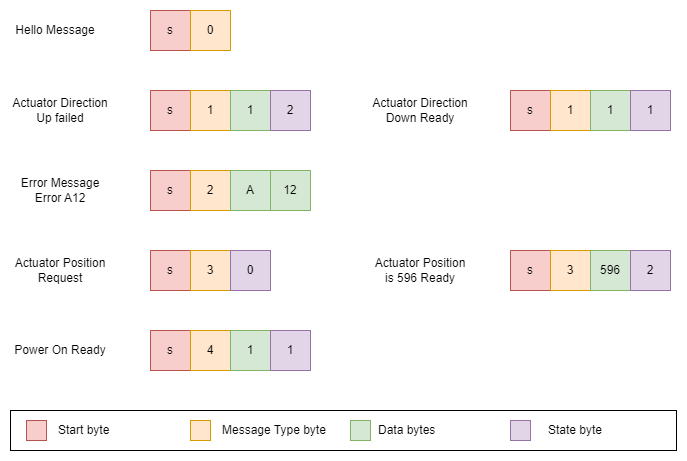

The diagram above was exported from draw.io. Its source (the exported page's mxGraphModel, read from the mxfile embedded in the PNG):
<mxGraphModel dx="216" dy="472" grid="1" gridSize="10" guides="1" tooltips="1" connect="1" arrows="1" fold="1" page="1" pageScale="1" pageWidth="827" pageHeight="1169" math="0" shadow="0">
  <root>
    <mxCell id="0" />
    <mxCell id="1" parent="0" />
    <mxCell id="uHsieMKsu5XILqHgi5N7-1" value="s" style="rounded=0;whiteSpace=wrap;html=1;fillColor=#f8cecc;strokeColor=#b85450;" vertex="1" parent="1">
      <mxGeometry x="224" y="80" width="40" height="40" as="geometry" />
    </mxCell>
    <mxCell id="uHsieMKsu5XILqHgi5N7-2" value="s" style="rounded=0;whiteSpace=wrap;html=1;fillColor=#f8cecc;strokeColor=#b85450;" vertex="1" parent="1">
      <mxGeometry x="224" y="160" width="40" height="40" as="geometry" />
    </mxCell>
    <mxCell id="uHsieMKsu5XILqHgi5N7-3" value="s" style="rounded=0;whiteSpace=wrap;html=1;fillColor=#f8cecc;strokeColor=#b85450;" vertex="1" parent="1">
      <mxGeometry x="224" y="240" width="40" height="40" as="geometry" />
    </mxCell>
    <mxCell id="uHsieMKsu5XILqHgi5N7-4" value="s" style="rounded=0;whiteSpace=wrap;html=1;fillColor=#f8cecc;strokeColor=#b85450;" vertex="1" parent="1">
      <mxGeometry x="224" y="320" width="40" height="40" as="geometry" />
    </mxCell>
    <mxCell id="uHsieMKsu5XILqHgi5N7-5" value="s" style="rounded=0;whiteSpace=wrap;html=1;fillColor=#f8cecc;strokeColor=#b85450;" vertex="1" parent="1">
      <mxGeometry x="224" y="400" width="40" height="40" as="geometry" />
    </mxCell>
    <mxCell id="uHsieMKsu5XILqHgi5N7-6" value="0" style="rounded=0;whiteSpace=wrap;html=1;fillColor=#ffe6cc;strokeColor=#d79b00;" vertex="1" parent="1">
      <mxGeometry x="264" y="80" width="40" height="40" as="geometry" />
    </mxCell>
    <mxCell id="uHsieMKsu5XILqHgi5N7-7" value="1" style="rounded=0;whiteSpace=wrap;html=1;fillColor=#ffe6cc;strokeColor=#d79b00;" vertex="1" parent="1">
      <mxGeometry x="264" y="160" width="40" height="40" as="geometry" />
    </mxCell>
    <mxCell id="uHsieMKsu5XILqHgi5N7-8" value="2" style="rounded=0;whiteSpace=wrap;html=1;fillColor=#ffe6cc;strokeColor=#d79b00;" vertex="1" parent="1">
      <mxGeometry x="264" y="240" width="40" height="40" as="geometry" />
    </mxCell>
    <mxCell id="uHsieMKsu5XILqHgi5N7-9" value="3" style="rounded=0;whiteSpace=wrap;html=1;fillColor=#ffe6cc;strokeColor=#d79b00;" vertex="1" parent="1">
      <mxGeometry x="264" y="320" width="40" height="40" as="geometry" />
    </mxCell>
    <mxCell id="uHsieMKsu5XILqHgi5N7-10" value="4" style="rounded=0;whiteSpace=wrap;html=1;fillColor=#ffe6cc;strokeColor=#d79b00;" vertex="1" parent="1">
      <mxGeometry x="264" y="400" width="40" height="40" as="geometry" />
    </mxCell>
    <mxCell id="uHsieMKsu5XILqHgi5N7-11" value="1" style="rounded=0;whiteSpace=wrap;html=1;fillColor=#d5e8d4;strokeColor=#82b366;" vertex="1" parent="1">
      <mxGeometry x="304" y="160" width="40" height="40" as="geometry" />
    </mxCell>
    <mxCell id="uHsieMKsu5XILqHgi5N7-12" value="1" style="rounded=0;whiteSpace=wrap;html=1;fillColor=#d5e8d4;strokeColor=#82b366;" vertex="1" parent="1">
      <mxGeometry x="304" y="400" width="40" height="40" as="geometry" />
    </mxCell>
    <mxCell id="uHsieMKsu5XILqHgi5N7-13" value="A" style="rounded=0;whiteSpace=wrap;html=1;fillColor=#d5e8d4;strokeColor=#82b366;" vertex="1" parent="1">
      <mxGeometry x="304" y="240" width="40" height="40" as="geometry" />
    </mxCell>
    <mxCell id="uHsieMKsu5XILqHgi5N7-14" value="12" style="rounded=0;whiteSpace=wrap;html=1;fillColor=#d5e8d4;strokeColor=#82b366;" vertex="1" parent="1">
      <mxGeometry x="344" y="240" width="40" height="40" as="geometry" />
    </mxCell>
    <mxCell id="uHsieMKsu5XILqHgi5N7-15" value="2" style="rounded=0;whiteSpace=wrap;html=1;fillColor=#e1d5e7;strokeColor=#9673a6;" vertex="1" parent="1">
      <mxGeometry x="344" y="160" width="40" height="40" as="geometry" />
    </mxCell>
    <mxCell id="uHsieMKsu5XILqHgi5N7-16" value="1" style="rounded=0;whiteSpace=wrap;html=1;fillColor=#e1d5e7;strokeColor=#9673a6;" vertex="1" parent="1">
      <mxGeometry x="344" y="400" width="40" height="40" as="geometry" />
    </mxCell>
    <mxCell id="uHsieMKsu5XILqHgi5N7-17" value="0" style="rounded=0;whiteSpace=wrap;html=1;fillColor=#e1d5e7;strokeColor=#9673a6;" vertex="1" parent="1">
      <mxGeometry x="304" y="320" width="40" height="40" as="geometry" />
    </mxCell>
    <mxCell id="uHsieMKsu5XILqHgi5N7-18" value="s" style="rounded=0;whiteSpace=wrap;html=1;fillColor=#f8cecc;strokeColor=#b85450;" vertex="1" parent="1">
      <mxGeometry x="584" y="160" width="40" height="40" as="geometry" />
    </mxCell>
    <mxCell id="uHsieMKsu5XILqHgi5N7-19" value="1" style="rounded=0;whiteSpace=wrap;html=1;fillColor=#ffe6cc;strokeColor=#d79b00;" vertex="1" parent="1">
      <mxGeometry x="624" y="160" width="40" height="40" as="geometry" />
    </mxCell>
    <mxCell id="uHsieMKsu5XILqHgi5N7-20" value="1" style="rounded=0;whiteSpace=wrap;html=1;fillColor=#d5e8d4;strokeColor=#82b366;" vertex="1" parent="1">
      <mxGeometry x="664" y="160" width="40" height="40" as="geometry" />
    </mxCell>
    <mxCell id="uHsieMKsu5XILqHgi5N7-21" value="1" style="rounded=0;whiteSpace=wrap;html=1;fillColor=#e1d5e7;strokeColor=#9673a6;" vertex="1" parent="1">
      <mxGeometry x="704" y="160" width="40" height="40" as="geometry" />
    </mxCell>
    <mxCell id="uHsieMKsu5XILqHgi5N7-22" value="s" style="rounded=0;whiteSpace=wrap;html=1;fillColor=#f8cecc;strokeColor=#b85450;" vertex="1" parent="1">
      <mxGeometry x="584" y="320" width="40" height="40" as="geometry" />
    </mxCell>
    <mxCell id="uHsieMKsu5XILqHgi5N7-23" value="3" style="rounded=0;whiteSpace=wrap;html=1;fillColor=#ffe6cc;strokeColor=#d79b00;" vertex="1" parent="1">
      <mxGeometry x="624" y="320" width="40" height="40" as="geometry" />
    </mxCell>
    <mxCell id="uHsieMKsu5XILqHgi5N7-24" value="596" style="rounded=0;whiteSpace=wrap;html=1;fillColor=#d5e8d4;strokeColor=#82b366;" vertex="1" parent="1">
      <mxGeometry x="664" y="320" width="40" height="40" as="geometry" />
    </mxCell>
    <mxCell id="uHsieMKsu5XILqHgi5N7-25" value="2" style="rounded=0;whiteSpace=wrap;html=1;fillColor=#e1d5e7;strokeColor=#9673a6;" vertex="1" parent="1">
      <mxGeometry x="704" y="320" width="40" height="40" as="geometry" />
    </mxCell>
    <mxCell id="uHsieMKsu5XILqHgi5N7-26" value="Hello Message" style="text;html=1;strokeColor=none;fillColor=none;align=center;verticalAlign=middle;whiteSpace=wrap;rounded=0;" vertex="1" parent="1">
      <mxGeometry x="84" y="85" width="90" height="30" as="geometry" />
    </mxCell>
    <mxCell id="uHsieMKsu5XILqHgi5N7-27" value="Actuator Direction Up failed" style="text;html=1;strokeColor=none;fillColor=none;align=center;verticalAlign=middle;whiteSpace=wrap;rounded=0;" vertex="1" parent="1">
      <mxGeometry x="84" y="165" width="100" height="30" as="geometry" />
    </mxCell>
    <mxCell id="uHsieMKsu5XILqHgi5N7-28" value="Error Message Error A12" style="text;html=1;strokeColor=none;fillColor=none;align=center;verticalAlign=middle;whiteSpace=wrap;rounded=0;" vertex="1" parent="1">
      <mxGeometry x="84" y="245" width="100" height="30" as="geometry" />
    </mxCell>
    <mxCell id="uHsieMKsu5XILqHgi5N7-29" value="Actuator Position Request" style="text;html=1;strokeColor=none;fillColor=none;align=center;verticalAlign=middle;whiteSpace=wrap;rounded=0;" vertex="1" parent="1">
      <mxGeometry x="84" y="325" width="100" height="30" as="geometry" />
    </mxCell>
    <mxCell id="uHsieMKsu5XILqHgi5N7-30" value="Power On Ready" style="text;html=1;strokeColor=none;fillColor=none;align=center;verticalAlign=middle;whiteSpace=wrap;rounded=0;" vertex="1" parent="1">
      <mxGeometry x="84" y="405" width="100" height="30" as="geometry" />
    </mxCell>
    <mxCell id="uHsieMKsu5XILqHgi5N7-31" value="Actuator Position is 596 Ready" style="text;html=1;strokeColor=none;fillColor=none;align=center;verticalAlign=middle;whiteSpace=wrap;rounded=0;" vertex="1" parent="1">
      <mxGeometry x="444" y="325" width="100" height="30" as="geometry" />
    </mxCell>
    <mxCell id="uHsieMKsu5XILqHgi5N7-32" value="Actuator Direction Down Ready" style="text;html=1;strokeColor=none;fillColor=none;align=center;verticalAlign=middle;whiteSpace=wrap;rounded=0;" vertex="1" parent="1">
      <mxGeometry x="444" y="165" width="100" height="30" as="geometry" />
    </mxCell>
    <mxCell id="uHsieMKsu5XILqHgi5N7-33" value="" style="rounded=0;whiteSpace=wrap;html=1;" vertex="1" parent="1">
      <mxGeometry x="84" y="480" width="666" height="40" as="geometry" />
    </mxCell>
    <mxCell id="uHsieMKsu5XILqHgi5N7-34" value="" style="rounded=0;whiteSpace=wrap;html=1;fillColor=#f8cecc;strokeColor=#b85450;" vertex="1" parent="1">
      <mxGeometry x="100" y="490" width="20" height="20" as="geometry" />
    </mxCell>
    <mxCell id="uHsieMKsu5XILqHgi5N7-35" value="" style="rounded=0;whiteSpace=wrap;html=1;fillColor=#ffe6cc;strokeColor=#d79b00;" vertex="1" parent="1">
      <mxGeometry x="264" y="490" width="20" height="20" as="geometry" />
    </mxCell>
    <mxCell id="uHsieMKsu5XILqHgi5N7-36" value="" style="rounded=0;whiteSpace=wrap;html=1;fillColor=#d5e8d4;strokeColor=#82b366;" vertex="1" parent="1">
      <mxGeometry x="424" y="490" width="20" height="20" as="geometry" />
    </mxCell>
    <mxCell id="uHsieMKsu5XILqHgi5N7-37" value="" style="rounded=0;whiteSpace=wrap;html=1;fillColor=#e1d5e7;strokeColor=#9673a6;" vertex="1" parent="1">
      <mxGeometry x="584" y="490" width="20" height="20" as="geometry" />
    </mxCell>
    <mxCell id="uHsieMKsu5XILqHgi5N7-38" value="Start byte" style="text;html=1;strokeColor=none;fillColor=none;align=left;verticalAlign=middle;whiteSpace=wrap;rounded=0;" vertex="1" parent="1">
      <mxGeometry x="130" y="485" width="100" height="30" as="geometry" />
    </mxCell>
    <mxCell id="uHsieMKsu5XILqHgi5N7-39" value="Message Type byte" style="text;html=1;strokeColor=none;fillColor=none;align=left;verticalAlign=middle;whiteSpace=wrap;rounded=0;" vertex="1" parent="1">
      <mxGeometry x="294" y="485" width="120" height="30" as="geometry" />
    </mxCell>
    <mxCell id="uHsieMKsu5XILqHgi5N7-40" value="Data bytes" style="text;html=1;strokeColor=none;fillColor=none;align=left;verticalAlign=middle;whiteSpace=wrap;rounded=0;" vertex="1" parent="1">
      <mxGeometry x="450" y="485" width="120" height="30" as="geometry" />
    </mxCell>
    <mxCell id="uHsieMKsu5XILqHgi5N7-41" value="State byte" style="text;html=1;strokeColor=none;fillColor=none;align=left;verticalAlign=middle;whiteSpace=wrap;rounded=0;" vertex="1" parent="1">
      <mxGeometry x="620" y="485" width="110" height="30" as="geometry" />
    </mxCell>
  </root>
</mxGraphModel>